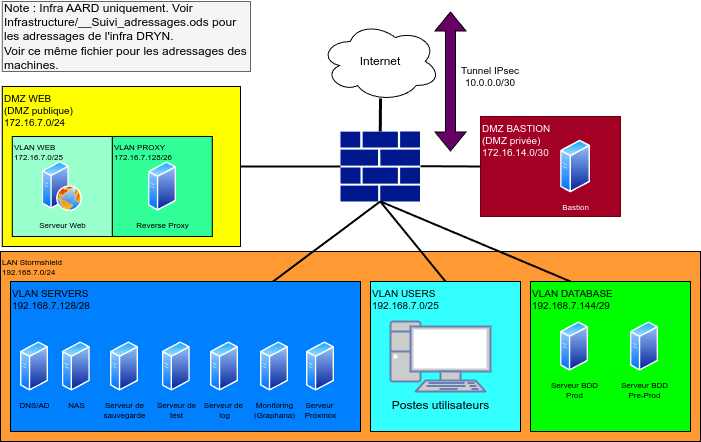

The diagram above was exported from draw.io. Its source (the exported page's mxGraphModel, read from the mxfile embedded in the PNG):
<mxGraphModel dx="819" dy="1654" grid="0" gridSize="10" guides="1" tooltips="1" connect="1" arrows="1" fold="1" page="1" pageScale="1" pageWidth="827" pageHeight="1169" background="#ffffff" math="0" shadow="0">
  <root>
    <mxCell id="0" />
    <mxCell id="1" parent="0" />
    <mxCell id="YqawrPtrUhzIzxj1BCeo-4" value="DMZ WEB&amp;nbsp;&lt;div&gt;(DMZ publique)&lt;/div&gt;&lt;div&gt;172.16.7.0/24&lt;/div&gt;" style="rounded=0;whiteSpace=wrap;html=1;fillColor=#FFFF00;strokeColor=#000000;align=left;verticalAlign=top;fontColor=#000000;fontSize=10;" parent="1" vertex="1">
      <mxGeometry x="81.77" y="75.01" width="238.23" height="160" as="geometry" />
    </mxCell>
    <mxCell id="IB3uZ79_0tRTxkBwEHRQ-2" value="VLAN PROXY&lt;div&gt;172.16.7.128/26&lt;/div&gt;" style="rounded=0;whiteSpace=wrap;html=1;fillColor=#33FF99;align=left;verticalAlign=top;fontSize=8;fontColor=#000000;" parent="1" vertex="1">
      <mxGeometry x="191.77" y="125.01" width="100" height="100" as="geometry" />
    </mxCell>
    <mxCell id="IB3uZ79_0tRTxkBwEHRQ-1" value="VLAN WEB&lt;div&gt;172.16.7.0/25&lt;/div&gt;" style="rounded=0;whiteSpace=wrap;html=1;fillColor=#99FFCC;align=left;verticalAlign=top;fontColor=#000000;fontSize=8;" parent="1" vertex="1">
      <mxGeometry x="91.77000000000001" y="125.01" width="100" height="100" as="geometry" />
    </mxCell>
    <mxCell id="YqawrPtrUhzIzxj1BCeo-30" value="DMZ BASTION&amp;nbsp;&lt;div&gt;(DMZ privée)&lt;/div&gt;&lt;div&gt;172.16.14.0/30&lt;/div&gt;" style="rounded=0;whiteSpace=wrap;html=1;fillColor=#a20025;strokeColor=#6F0000;align=left;verticalAlign=top;fontColor=#ffffff;fontSize=10;" parent="1" vertex="1">
      <mxGeometry x="560" y="105" width="140" height="100" as="geometry" />
    </mxCell>
    <mxCell id="YqawrPtrUhzIzxj1BCeo-26" value="LAN Stormshield&lt;div&gt;192.168.7.0/24&lt;/div&gt;" style="rounded=0;whiteSpace=wrap;html=1;strokeColor=#000000;fillColor=#FF9933;fontColor=#000000;fontSize=8;align=left;verticalAlign=top;" parent="1" vertex="1">
      <mxGeometry x="80" y="240" width="700" height="190" as="geometry" />
    </mxCell>
    <mxCell id="YqawrPtrUhzIzxj1BCeo-1" value="" style="sketch=0;aspect=fixed;pointerEvents=1;shadow=0;dashed=0;html=1;strokeColor=none;labelPosition=center;verticalLabelPosition=bottom;verticalAlign=top;align=center;fillColor=#00188D;shape=mxgraph.mscae.enterprise.firewall" parent="1" vertex="1">
      <mxGeometry x="420" y="120" width="79.54" height="70" as="geometry" />
    </mxCell>
    <mxCell id="YqawrPtrUhzIzxj1BCeo-2" value="&lt;font color=&quot;#000000&quot;&gt;Internet&lt;/font&gt;" style="ellipse;shape=cloud;whiteSpace=wrap;html=1;fillColor=#ffffff;strokeColor=#000000;" parent="1" vertex="1">
      <mxGeometry x="399.77" y="10" width="120" height="80" as="geometry" />
    </mxCell>
    <mxCell id="YqawrPtrUhzIzxj1BCeo-3" value="" style="endArrow=none;html=1;rounded=0;entryX=0.502;entryY=0.963;entryDx=0;entryDy=0;entryPerimeter=0;exitX=0.5;exitY=0;exitDx=0;exitDy=0;exitPerimeter=0;strokeColor=#000000;strokeWidth=3;" parent="1" source="YqawrPtrUhzIzxj1BCeo-1" target="YqawrPtrUhzIzxj1BCeo-2" edge="1">
      <mxGeometry width="50" height="50" relative="1" as="geometry">
        <mxPoint x="470" y="190" as="sourcePoint" />
        <mxPoint x="520" y="140" as="targetPoint" />
      </mxGeometry>
    </mxCell>
    <mxCell id="YqawrPtrUhzIzxj1BCeo-5" value="Serveur Web" style="image;aspect=fixed;perimeter=ellipsePerimeter;html=1;align=center;shadow=0;dashed=0;spacingTop=3;image=img/lib/active_directory/web_server.svg;labelBackgroundColor=none;fontColor=#000000;fontSize=8;" parent="1" vertex="1">
      <mxGeometry x="121.77" y="150.01" width="40" height="50" as="geometry" />
    </mxCell>
    <mxCell id="YqawrPtrUhzIzxj1BCeo-7" value="Reverse Proxy" style="image;aspect=fixed;perimeter=ellipsePerimeter;html=1;align=center;shadow=0;dashed=0;spacingTop=3;image=img/lib/active_directory/generic_server.svg;labelBackgroundColor=none;fontColor=#000000;fontSize=8;" parent="1" vertex="1">
      <mxGeometry x="228" y="150.01" width="28.000000000000004" height="50" as="geometry" />
    </mxCell>
    <mxCell id="YqawrPtrUhzIzxj1BCeo-9" value="VLAN SERVERS&lt;br&gt;&lt;div&gt;192.168.7.128/28&lt;/div&gt;" style="rounded=0;whiteSpace=wrap;html=1;fillColor=#007FFF;strokeColor=#000000;align=left;verticalAlign=top;fontColor=#000000;fontSize=10;" parent="1" vertex="1">
      <mxGeometry x="90" y="270" width="350" height="150" as="geometry" />
    </mxCell>
    <mxCell id="YqawrPtrUhzIzxj1BCeo-10" value="Bastion" style="image;aspect=fixed;perimeter=ellipsePerimeter;html=1;align=center;shadow=0;dashed=0;spacingTop=3;image=img/lib/active_directory/generic_server.svg;labelBackgroundColor=none;fontColor=#ffffff;fontSize=8;" parent="1" vertex="1">
      <mxGeometry x="640" y="128.22" width="30" height="53.57" as="geometry" />
    </mxCell>
    <mxCell id="YqawrPtrUhzIzxj1BCeo-11" value="Monitoring &lt;br&gt;(Graphana)" style="image;aspect=fixed;perimeter=ellipsePerimeter;html=1;align=center;shadow=0;dashed=0;spacingTop=3;image=img/lib/active_directory/generic_server.svg;labelBackgroundColor=none;fontColor=#000000;fontSize=8;" parent="1" vertex="1">
      <mxGeometry x="340" y="330" width="28.000000000000004" height="50" as="geometry" />
    </mxCell>
    <mxCell id="YqawrPtrUhzIzxj1BCeo-12" value="Serveur de&lt;div&gt;sauvegarde&lt;/div&gt;" style="image;aspect=fixed;perimeter=ellipsePerimeter;html=1;align=center;shadow=0;dashed=0;spacingTop=3;image=img/lib/active_directory/generic_server.svg;labelBackgroundColor=none;fontColor=#000000;fontSize=8;" parent="1" vertex="1">
      <mxGeometry x="190" y="330" width="28.000000000000004" height="50" as="geometry" />
    </mxCell>
    <mxCell id="YqawrPtrUhzIzxj1BCeo-13" value="Serveur de&amp;nbsp;&lt;div&gt;log&lt;/div&gt;" style="image;aspect=fixed;perimeter=ellipsePerimeter;html=1;align=center;shadow=0;dashed=0;spacingTop=3;image=img/lib/active_directory/generic_server.svg;labelBackgroundColor=none;fontColor=#000000;fontSize=8;" parent="1" vertex="1">
      <mxGeometry x="290" y="330" width="28.000000000000004" height="50" as="geometry" />
    </mxCell>
    <mxCell id="YqawrPtrUhzIzxj1BCeo-14" value="Serveur de&lt;div&gt;test&lt;/div&gt;" style="image;aspect=fixed;perimeter=ellipsePerimeter;html=1;align=center;shadow=0;dashed=0;spacingTop=3;image=img/lib/active_directory/generic_server.svg;labelBackgroundColor=none;fontColor=#000000;fontSize=8;" parent="1" vertex="1">
      <mxGeometry x="241.77" y="330" width="28.000000000000004" height="50" as="geometry" />
    </mxCell>
    <mxCell id="YqawrPtrUhzIzxj1BCeo-15" value="&lt;div&gt;VLAN DATABASE&lt;/div&gt;&lt;div&gt;192.168.7.144/29&lt;/div&gt;" style="rounded=0;whiteSpace=wrap;html=1;fillColor=#00FF00;strokeColor=#000000;align=left;verticalAlign=top;fontColor=#000000;fontSize=10;" parent="1" vertex="1">
      <mxGeometry x="610" y="270" width="160" height="150" as="geometry" />
    </mxCell>
    <mxCell id="YqawrPtrUhzIzxj1BCeo-16" value="DNS/AD" style="image;aspect=fixed;perimeter=ellipsePerimeter;html=1;align=center;shadow=0;dashed=0;spacingTop=3;image=img/lib/active_directory/generic_server.svg;labelBackgroundColor=none;fontColor=#000000;fontSize=8;" parent="1" vertex="1">
      <mxGeometry x="99.99999999999999" y="330" width="28.000000000000004" height="50" as="geometry" />
    </mxCell>
    <mxCell id="YqawrPtrUhzIzxj1BCeo-17" value="Serveur BDD&lt;div&gt;Prod&lt;/div&gt;" style="image;aspect=fixed;perimeter=ellipsePerimeter;html=1;align=center;shadow=0;dashed=0;spacingTop=3;image=img/lib/active_directory/generic_server.svg;labelBackgroundColor=none;fontColor=#000000;fontSize=8;" parent="1" vertex="1">
      <mxGeometry x="640" y="310" width="28.000000000000004" height="50" as="geometry" />
    </mxCell>
    <mxCell id="YqawrPtrUhzIzxj1BCeo-18" value="Serveur BDD&lt;div&gt;Pre-Prod&lt;/div&gt;" style="image;aspect=fixed;perimeter=ellipsePerimeter;html=1;align=center;shadow=0;dashed=0;spacingTop=3;image=img/lib/active_directory/generic_server.svg;labelBackgroundColor=none;fontColor=#000000;fontSize=8;" parent="1" vertex="1">
      <mxGeometry x="710" y="310" width="28.000000000000004" height="50" as="geometry" />
    </mxCell>
    <mxCell id="YqawrPtrUhzIzxj1BCeo-19" value="" style="endArrow=none;html=1;rounded=0;entryX=0;entryY=0.5;entryDx=0;entryDy=0;entryPerimeter=0;exitX=1;exitY=0.5;exitDx=0;exitDy=0;strokeWidth=2;strokeColor=#000000;" parent="1" source="YqawrPtrUhzIzxj1BCeo-4" target="YqawrPtrUhzIzxj1BCeo-1" edge="1">
      <mxGeometry width="50" height="50" relative="1" as="geometry">
        <mxPoint x="460" y="260" as="sourcePoint" />
        <mxPoint x="510" y="210" as="targetPoint" />
      </mxGeometry>
    </mxCell>
    <mxCell id="YqawrPtrUhzIzxj1BCeo-21" value="" style="endArrow=none;html=1;rounded=0;entryX=0.5;entryY=1;entryDx=0;entryDy=0;entryPerimeter=0;strokeWidth=2;strokeColor=#000000;exitX=0.75;exitY=0;exitDx=0;exitDy=0;" parent="1" source="YqawrPtrUhzIzxj1BCeo-9" target="YqawrPtrUhzIzxj1BCeo-1" edge="1">
      <mxGeometry width="50" height="50" relative="1" as="geometry">
        <mxPoint x="460" y="260" as="sourcePoint" />
        <mxPoint x="510" y="210" as="targetPoint" />
      </mxGeometry>
    </mxCell>
    <mxCell id="YqawrPtrUhzIzxj1BCeo-22" value="" style="endArrow=none;html=1;rounded=0;entryX=0.25;entryY=0;entryDx=0;entryDy=0;strokeWidth=2;strokeColor=#000000;" parent="1" target="YqawrPtrUhzIzxj1BCeo-15" edge="1">
      <mxGeometry width="50" height="50" relative="1" as="geometry">
        <mxPoint x="460" y="190" as="sourcePoint" />
        <mxPoint x="510" y="210" as="targetPoint" />
      </mxGeometry>
    </mxCell>
    <mxCell id="YqawrPtrUhzIzxj1BCeo-24" value="Serveur&amp;nbsp;&lt;div&gt;Proxmox&lt;/div&gt;" style="image;aspect=fixed;perimeter=ellipsePerimeter;html=1;align=center;shadow=0;dashed=0;spacingTop=3;image=img/lib/active_directory/generic_server.svg;labelBackgroundColor=none;fontColor=#000000;fontSize=8;" parent="1" vertex="1">
      <mxGeometry x="386" y="330" width="28.000000000000004" height="50" as="geometry" />
    </mxCell>
    <mxCell id="YqawrPtrUhzIzxj1BCeo-27" value="&lt;div&gt;VLAN USERS&lt;/div&gt;&lt;div&gt;192.168.7.0/25&lt;/div&gt;" style="rounded=0;whiteSpace=wrap;html=1;strokeColor=#000000;fillColor=#33FFFF;verticalAlign=top;align=left;fontColor=#000000;fontSize=10;" parent="1" vertex="1">
      <mxGeometry x="450" y="270" width="150" height="150" as="geometry" />
    </mxCell>
    <mxCell id="YqawrPtrUhzIzxj1BCeo-31" value="" style="endArrow=none;html=1;rounded=0;entryX=0;entryY=0.5;entryDx=0;entryDy=0;exitX=1;exitY=0.5;exitDx=0;exitDy=0;strokeWidth=2;strokeColor=#000000;" parent="1" target="YqawrPtrUhzIzxj1BCeo-30" edge="1">
      <mxGeometry width="50" height="50" relative="1" as="geometry">
        <mxPoint x="500" y="154.71" as="sourcePoint" />
        <mxPoint x="620" y="154.71" as="targetPoint" />
      </mxGeometry>
    </mxCell>
    <mxCell id="YqawrPtrUhzIzxj1BCeo-32" value="" style="endArrow=none;html=1;rounded=0;entryX=0.5;entryY=1;entryDx=0;entryDy=0;entryPerimeter=0;exitX=0.5;exitY=0;exitDx=0;exitDy=0;strokeWidth=2;strokeColor=#000000;" parent="1" source="YqawrPtrUhzIzxj1BCeo-27" target="YqawrPtrUhzIzxj1BCeo-1" edge="1">
      <mxGeometry width="50" height="50" relative="1" as="geometry">
        <mxPoint x="440" y="280" as="sourcePoint" />
        <mxPoint x="490" y="230" as="targetPoint" />
      </mxGeometry>
    </mxCell>
    <mxCell id="YqawrPtrUhzIzxj1BCeo-37" value="" style="shape=flexArrow;endArrow=classic;startArrow=classic;html=1;rounded=0;fillColor=#660066;" parent="1" edge="1">
      <mxGeometry width="100" height="100" relative="1" as="geometry">
        <mxPoint x="530" y="140" as="sourcePoint" />
        <mxPoint x="530" as="targetPoint" />
      </mxGeometry>
    </mxCell>
    <mxCell id="YqawrPtrUhzIzxj1BCeo-38" value="&lt;font color=&quot;#000000&quot;&gt;Tunnel&amp;nbsp;&lt;/font&gt;&lt;span style=&quot;color: rgb(0, 0, 0); background-color: initial;&quot;&gt;IPsec&lt;/span&gt;&lt;div&gt;&lt;span style=&quot;color: rgb(0, 0, 0); background-color: initial;&quot;&gt;10.0.0.0/30&lt;/span&gt;&lt;/div&gt;" style="text;html=1;align=center;verticalAlign=middle;whiteSpace=wrap;rounded=0;fontSize=10;" parent="1" vertex="1">
      <mxGeometry x="530" y="50" width="80" height="30" as="geometry" />
    </mxCell>
    <mxCell id="YqawrPtrUhzIzxj1BCeo-40" value="NAS" style="image;aspect=fixed;perimeter=ellipsePerimeter;html=1;align=center;shadow=0;dashed=0;spacingTop=3;image=img/lib/active_directory/generic_server.svg;labelBackgroundColor=none;fontColor=#000000;fontSize=8;" parent="1" vertex="1">
      <mxGeometry x="141.76999999999998" y="330" width="28.000000000000004" height="50" as="geometry" />
    </mxCell>
    <mxCell id="CGVpo9sNGCtjRVV3CvOS-3" value="Postes utilisateurs" style="fontColor=#000000;verticalAlign=top;verticalLabelPosition=bottom;labelPosition=center;align=center;html=1;outlineConnect=0;fillColor=#CCCCCC;strokeColor=#6881B3;gradientColor=none;gradientDirection=north;strokeWidth=2;shape=mxgraph.networks.pc;" parent="1" vertex="1">
      <mxGeometry x="470" y="310" width="100" height="70" as="geometry" />
    </mxCell>
    <mxCell id="IB3uZ79_0tRTxkBwEHRQ-15" value="&lt;font color=&quot;#000000&quot;&gt;Note : Infra AARD uniquement. Voir Infrastructure/__Suivi_adressages.ods pour les adressages de l'infra DRYN.&lt;/font&gt;&lt;div&gt;&lt;font color=&quot;#000000&quot;&gt;Voir ce même fichier pour les adressages des machines.&lt;/font&gt;&lt;/div&gt;" style="text;html=1;align=left;verticalAlign=middle;whiteSpace=wrap;rounded=0;fillColor=#f5f5f5;fontColor=#333333;strokeColor=#666666;" parent="1" vertex="1">
      <mxGeometry x="81.77" y="-10" width="248.23" height="70" as="geometry" />
    </mxCell>
  </root>
</mxGraphModel>